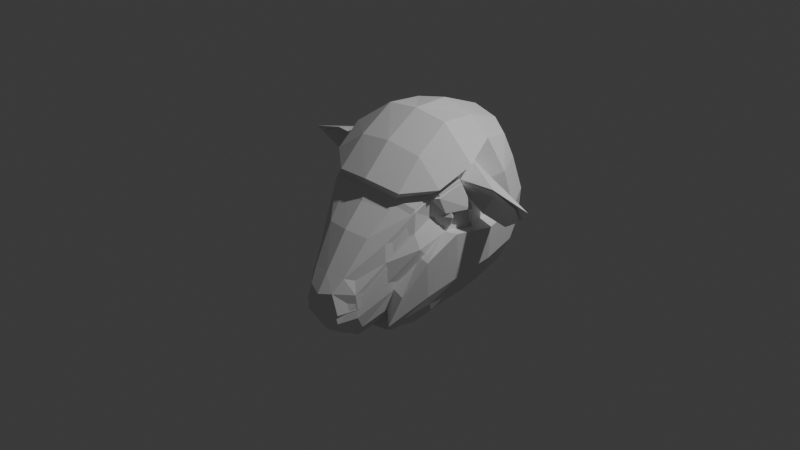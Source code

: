 # Source: DorsetHead.blend  (saved by Blender 5.2.45; exported with 4.5.12 LTS)
import bpy
from mathutils import Matrix  # noqa: F401  (used for matrix-valued properties, if any)

bpy.ops.wm.read_factory_settings(use_empty=True)
scene = bpy.context.scene
scene.name = 'Scene'

# ---- collections
col_collection = bpy.data.collections.new('Collection'); scene.collection.children.link(col_collection)

# ---- world
world_world = bpy.data.worlds.new('World'); scene.world = world_world
world_world.use_nodes = True; world_world.node_tree.nodes.clear()
_N = world_world.node_tree.nodes; _L = world_world.node_tree.links
n0 = _N.new('ShaderNodeOutputWorld'); n0.name = 'World Output'; n0.location = (200, 100)
n1 = _N.new('ShaderNodeBackground'); n1.name = 'Background'; n1.location = (-200, 100)
n1.inputs[0].default_value = (0.05088, 0.05088, 0.05088, 1.0)
_L.new(n1.outputs[0], n0.inputs[0])
n0.is_active_output = True
world_world.color = (0.05088, 0.05088, 0.05088)
world_world.sun_shadow_jitter_overblur = 0.0

# ---- cameras
cam_camera = bpy.data.cameras.new('Camera')
cam_camera.clip_end = 100.0
cam_camera.ortho_scale = 7.314

# ---- lights
light_light = bpy.data.lights.new('Light', 'POINT')
light_light.energy = 1000.0
light_light.shadow_soft_size = 0.1

# ---- meshes
me_cube_001 = bpy.data.meshes.new('Cube.001')
me_cube_001.from_pydata([(0.4528, 0.8332, -0.3131), (0.4528, 0.6778, 0.6748), (0.4845, -0.1331, -0.6058), (0.5753, -0.3276, 0.3784), (0.3038, 0.9258, -0.4328), (0.0, 0.9677, -0.4633), (0.0, 0.7783, 0.741), (0.3038, 0.7478, 0.6991), (0.5178, 0.7815, 0.4852), (0.5504, 0.8637, 0.1978), (0.5178, 0.8736, -0.1009), (0.5178, 0.06192, -0.537), (0.5504, 0.3521, -0.4725), (0.5178, 0.6436, -0.4167), (0.5336, 0.4476, 0.6879), (0.681, 0.1638, 0.5746), (0.6103, -0.1751, 0.4827), (0.5713, -0.3366, 0.1547), (0.643, -0.3311, 0.007081), (0.5541, -0.2373, -0.4127), (0.0, -0.2142, -0.7954), (0.3249, -0.1824, -0.7621), (0.3545, -0.3698, 0.43), (0.0, -0.4126, 0.4661), (0.0, 1.095, -0.1635), (0.0, 1.1, 0.1746), (0.0, 0.9914, 0.4947), (0.3233, 1.04, -0.1549), (0.3403, 1.043, 0.1656), (0.3233, 0.9419, 0.4697), (0.6569, 0.623, -0.1601), (0.704, 0.5907, 0.1549), (0.6548, 0.4979, 0.484), (0.704, 0.311, -0.2114), (0.7554, 0.2616, 0.1032), (0.6911, 0.2244, 0.4412), (0.6569, 0.004165, -0.2952), (0.6904, -0.05708, 0.1179), (0.5823, -0.1372, 0.2704), (0.2046, -0.7452, -0.8601), (0.0, -0.7745, -0.8897), (0.2631, -0.6868, -0.801), (0.3116, -0.7885, -0.7155), (0.336, -0.8701, -0.5709), (0.324, -0.8802, -0.4104), (0.2754, -0.8423, -0.2831), (0.3233, 0.6964, -0.6269), (0.3403, 0.3869, -0.6941), (0.3233, 0.07519, -0.7469), (0.0, 0.7214, -0.6764), (0.0, 0.3955, -0.7486), (0.0, 0.06523, -0.7929), (0.3529, -0.141, 0.6281), (0.3403, 0.1547, 0.834), (0.3233, 0.4699, 0.8134), (0.0, -0.1656, 0.6749), (0.0, 0.1462, 0.8884), (0.0, 0.4785, 0.8683), (0.4307, -0.5876, 0.07766), (0.4585, -0.6093, -0.1042), (0.4598, -0.5809, -0.3263), (0.4585, -0.4813, -0.5309), (0.379, -0.3779, -0.6363), (0.0, -0.4485, -0.7679), (0.2408, -0.4199, -0.7357), (0.2705, -0.6731, 0.1088), (0.0, -0.7168, 0.1268), (0.2046, -0.9249, -0.2606), (0.0, -0.9658, -0.252), (0.2176, -0.9349, -0.7706), (0.2289, -1.035, -0.6203), (0.1541, -1.035, -0.4091), (0.0, -0.9829, -0.7946), (0.0, -1.09, -0.6369), (0.0, -1.087, -0.4461), (0.5178, 0.4656, 0.7152), (0.6782, 0.106, 0.6437), (0.6569, 0.5248, 0.4646), (0.704, 0.2121, 0.4177), (1.366, 0.1928, 0.5173), (1.109, 0.1625, 0.6275), (1.11, 0.3522, 0.1874), (0.8181, 0.346, 0.2353), (0.9668, 0.331, 0.4625), (0.5925, 0.4721, 0.5889), (1.338, 0.2834, 0.3753), (0.6835, 0.1788, 0.5416), (0.4846, 0.853, -0.2091), (0.5186, -0.1842, -0.5111), (0.3133, 0.9818, -0.2965), (0.0, 1.03, -0.3163), (0.586, 0.0336, -0.4184), (0.6257, 0.332, -0.3445), (0.586, 0.6335, -0.2909), (0.2869, -0.7045, -0.7591), (0.4469, -0.4661, -0.5464), (0.0, -0.8445, -0.8431), (0.2109, -0.806, -0.8162), (0.755, 0.09663, 0.6062), (0.6859, -0.1204, 0.4966), (0.8492, 0.1618, 0.3584), (0.7231, -0.06972, 0.3353)], [], [(24, 25, 28, 27), (25, 26, 29, 28), (26, 6, 7, 29), (29, 7, 1, 8), (28, 29, 8, 9), (27, 28, 9, 10), (89, 27, 10, 87), (90, 24, 27, 89), (30, 31, 34, 33), (31, 77, 78, 34), (33, 34, 37, 36), (34, 78, 38, 37), (87, 10, 30, 93), (10, 9, 31, 30), (9, 8, 77, 31), (8, 1, 75, 77), (32, 84, 85, 81), (16, 38, 101, 99), (38, 16, 3, 17), (37, 38, 17, 18), (36, 37, 18, 19), (91, 36, 19, 88), (92, 33, 36, 91), (93, 30, 33, 92), (17, 3, 58, 59), (21, 2, 62, 64), (20, 21, 64, 63), (88, 19, 61, 95), (19, 18, 60, 61), (22, 23, 66, 65), (18, 17, 59, 60), (3, 22, 65, 58), (46, 47, 50, 49), (47, 48, 51, 50), (0, 13, 46, 4), (13, 12, 47, 46), (12, 11, 48, 47), (11, 2, 21, 48), (48, 21, 20, 51), (4, 46, 49, 5), (52, 53, 56, 55), (53, 54, 57, 56), (3, 16, 52, 22), (16, 76, 53, 52), (76, 75, 54, 53), (75, 1, 7, 54), (54, 7, 6, 57), (22, 52, 55, 23), (61, 60, 43, 42), (65, 66, 68, 67), (60, 59, 44, 43), (58, 65, 67, 45), (59, 58, 45, 44), (64, 62, 41, 39), (63, 64, 39, 40), (95, 61, 42, 94), (69, 70, 73, 72), (70, 71, 74, 73), (94, 42, 69, 97), (42, 43, 70, 69), (43, 44, 71, 70), (44, 45, 67, 71), (71, 67, 68, 74), (97, 69, 72, 96), (15, 14, 75, 76), (32, 35, 78, 77), (14, 84, 77, 75), (35, 86, 78), (81, 85, 83, 82), (14, 15, 80, 79), (15, 86, 83, 80), (35, 32, 81, 82), (77, 84, 32), (85, 84, 14, 79), (78, 86, 15, 76), (83, 85, 79, 80), (83, 86, 35, 82), (39, 97, 96, 40), (41, 94, 97, 39), (62, 95, 94, 41), (2, 88, 95, 62), (13, 93, 92, 12), (12, 92, 91, 11), (11, 91, 88, 2), (0, 87, 93, 13), (5, 90, 89, 4), (4, 89, 87, 0), (100, 98, 99, 101), (76, 16, 99, 98), (38, 78, 100, 101), (78, 76, 98, 100), (78, 34, 100)])
_uv = me_cube_001.uv_layers.new(name='UVMap')
_uv.uv.foreach_set('vector', [0.4375, 0.125, 0.5, 0.125, 0.5, 0.1875, 0.4375, 0.1875, 0.5, 0.125, 0.5625, 0.125, 0.5625, 0.1875, 0.5, 0.1875, 0.5625, 0.125, 0.625, 0.125, 0.625, 0.1875, 0.5625, 0.1875, 0.5625, 0.1875, 0.625, 0.1875, 0.625, 0.25, 0.5625, 0.25, 0.5, 0.1875, 0.5625, 0.1875, 0.5625, 0.25, 0.5, 0.25, 0.4375, 0.1875, 0.5, 0.1875, 0.5, 0.25, 0.4375, 0.25, 0.4056, 0.1875, 0.4375, 0.1875, 0.4375, 0.25, 0.4056, 0.25, 0.4056, 0.125, 0.4375, 0.125, 0.4375, 0.1875, 0.4056, 0.1875, 0.4375, 0.3125, 0.5, 0.3125, 0.5, 0.375, 0.4375, 0.375, 0.5, 0.3125, 0.5625, 0.3125, 0.5625, 0.375, 0.5, 0.375, 0.4375, 0.375, 0.5, 0.375, 0.5134, 0.4357, 0.4375, 0.4375, 0.5, 0.375, 0.5625, 0.375, 0.5625, 0.4506, 0.5134, 0.4357, 0.4056, 0.25, 0.4375, 0.25, 0.4375, 0.3125, 0.4056, 0.3125, 0.4375, 0.25, 0.5, 0.25, 0.5, 0.3125, 0.4375, 0.3125, 0.5, 0.25, 0.5625, 0.25, 0.5625, 0.3125, 0.5, 0.3125, 0.5625, 0.25, 0.625, 0.25, 0.625, 0.3125, 0.5625, 0.3125, 0.5678, 0.3172, 0.5945, 0.3171, 0.5959, 0.3254, 0.568, 0.3351, 0.625, 0.4563, 0.5625, 0.4506, 0.5625, 0.4366, 0.625, 0.4439, 0.5625, 0.4506, 0.625, 0.4563, 0.625, 0.5, 0.5625, 0.5, 0.5134, 0.4357, 0.5625, 0.4506, 0.5625, 0.5, 0.5309, 0.5, 0.4375, 0.4375, 0.5134, 0.4357, 0.5309, 0.5, 0.4375, 0.5, 0.4056, 0.4375, 0.4375, 0.4375, 0.4375, 0.5, 0.4056, 0.5, 0.4056, 0.375, 0.4375, 0.375, 0.4375, 0.4375, 0.4056, 0.4375, 0.4056, 0.3125, 0.4375, 0.3125, 0.4375, 0.375, 0.4056, 0.375, 0.5625, 0.5, 0.625, 0.5, 0.625, 0.5, 0.5625, 0.5, 0.375, 0.5625, 0.375, 0.5, 0.375, 0.5, 0.375, 0.5625, 0.375, 0.625, 0.375, 0.5625, 0.375, 0.5625, 0.375, 0.625, 0.4056, 0.5, 0.4375, 0.5, 0.4375, 0.5, 0.4283, 0.5, 0.4375, 0.5, 0.5309, 0.5, 0.5, 0.5, 0.4375, 0.5, 0.625, 0.5625, 0.625, 0.625, 0.625, 0.625, 0.625, 0.5625, 0.5309, 0.5, 0.5625, 0.5, 0.5625, 0.5, 0.5, 0.5, 0.625, 0.5, 0.625, 0.5625, 0.625, 0.5625, 0.625, 0.5, 0.1875, 0.5625, 0.25, 0.5625, 0.25, 0.625, 0.1875, 0.625, 0.25, 0.5625, 0.3125, 0.5625, 0.3125, 0.625, 0.25, 0.625, 0.125, 0.5, 0.1875, 0.5, 0.1875, 0.5625, 0.125, 0.5625, 0.1875, 0.5, 0.25, 0.5, 0.25, 0.5625, 0.1875, 0.5625, 0.25, 0.5, 0.3125, 0.5, 0.3125, 0.5625, 0.25, 0.5625, 0.3125, 0.5, 0.375, 0.5, 0.375, 0.5625, 0.3125, 0.5625, 0.3125, 0.5625, 0.375, 0.5625, 0.375, 0.625, 0.3125, 0.625, 0.125, 0.5625, 0.1875, 0.5625, 0.1875, 0.625, 0.125, 0.625, 0.6875, 0.5625, 0.75, 0.5625, 0.75, 0.625, 0.6875, 0.625, 0.75, 0.5625, 0.8125, 0.5625, 0.8125, 0.625, 0.75, 0.625, 0.625, 0.5, 0.6687, 0.5, 0.6875, 0.5625, 0.625, 0.5625, 0.6687, 0.5, 0.7355, 0.5, 0.75, 0.5625, 0.6875, 0.5625, 0.7355, 0.5, 0.8125, 0.5, 0.8125, 0.5625, 0.75, 0.5625, 0.8125, 0.5, 0.875, 0.5, 0.875, 0.5625, 0.8125, 0.5625, 0.8125, 0.5625, 0.875, 0.5625, 0.875, 0.625, 0.8125, 0.625, 0.625, 0.5625, 0.6875, 0.5625, 0.6875, 0.625, 0.625, 0.625, 0.4375, 0.5, 0.5, 0.5, 0.5, 0.5, 0.4375, 0.5, 0.625, 0.5625, 0.625, 0.625, 0.625, 0.625, 0.625, 0.5625, 0.5, 0.5, 0.5625, 0.5, 0.5625, 0.5, 0.5, 0.5, 0.625, 0.5, 0.625, 0.5625, 0.625, 0.5625, 0.625, 0.5, 0.5625, 0.5, 0.625, 0.5, 0.625, 0.5, 0.5625, 0.5, 0.375, 0.5625, 0.375, 0.5, 0.375, 0.5, 0.375, 0.5625, 0.375, 0.625, 0.375, 0.5625, 0.375, 0.5625, 0.375, 0.625, 0.4283, 0.5, 0.4375, 0.5, 0.4375, 0.5, 0.4056, 0.5, 0.4375, 0.5625, 0.5, 0.5625, 0.5, 0.625, 0.4375, 0.625, 0.5, 0.5625, 0.5625, 0.5625, 0.5625, 0.625, 0.5, 0.625, 0.4056, 0.5, 0.4375, 0.5, 0.4375, 0.5625, 0.4056, 0.5625, 0.4375, 0.5, 0.5, 0.5, 0.5, 0.5625, 0.4375, 0.5625, 0.5, 0.5, 0.5625, 0.5, 0.5625, 0.5625, 0.5, 0.5625, 0.5625, 0.5, 0.625, 0.5, 0.625, 0.5625, 0.5625, 0.5625, 0.5625, 0.5625, 0.625, 0.5625, 0.625, 0.625, 0.5625, 0.625, 0.4056, 0.5625, 0.4375, 0.5625, 0.4375, 0.625, 0.4056, 0.625, 0.6094, 0.3785, 0.6197, 0.3171, 0.625, 0.3125, 0.625, 0.3895, 0.5678, 0.3172, 0.5685, 0.3716, 0.5625, 0.375, 0.5625, 0.3125, 0.6197, 0.3171, 0.5945, 0.3171, 0.5625, 0.3125, 0.625, 0.3125, 0.5685, 0.3716, 0.5956, 0.3779, 0.5625, 0.375, 0.568, 0.3351, 0.5959, 0.3254, 0.5979, 0.3785, 0.5755, 0.3732, 0.6197, 0.3171, 0.6094, 0.3785, 0.6193, 0.3631, 0.6197, 0.3171, 0.6094, 0.3785, 0.5956, 0.3779, 0.5979, 0.3785, 0.6193, 0.3631, 0.5685, 0.3716, 0.5678, 0.3172, 0.568, 0.3351, 0.5755, 0.3732, 0.5625, 0.3125, 0.5945, 0.3171, 0.5678, 0.3172, 0.5959, 0.3254, 0.5945, 0.3171, 0.6197, 0.3171, 0.6197, 0.3171, 0.5625, 0.375, 0.5956, 0.3779, 0.6094, 0.3785, 0.625, 0.3895, 0.5979, 0.3785, 0.5959, 0.3254, 0.6197, 0.3171, 0.6193, 0.3631, 0.5979, 0.3785, 0.5956, 0.3779, 0.5685, 0.3716, 0.5755, 0.3732, 0.375, 0.5625, 0.4056, 0.5625, 0.4056, 0.625, 0.375, 0.625, 0.375, 0.5, 0.4056, 0.5, 0.4056, 0.5625, 0.375, 0.5625, 0.375, 0.5, 0.4283, 0.5, 0.4056, 0.5, 0.375, 0.5, 0.375, 0.5, 0.4056, 0.5, 0.4283, 0.5, 0.375, 0.5, 0.375, 0.3125, 0.4056, 0.3125, 0.4056, 0.375, 0.375, 0.375, 0.375, 0.375, 0.4056, 0.375, 0.4056, 0.4375, 0.375, 0.4375, 0.375, 0.4375, 0.4056, 0.4375, 0.4056, 0.5, 0.375, 0.5, 0.375, 0.25, 0.4056, 0.25, 0.4056, 0.3125, 0.375, 0.3125, 0.375, 0.125, 0.4056, 0.125, 0.4056, 0.1875, 0.375, 0.1875, 0.375, 0.1875, 0.4056, 0.1875, 0.4056, 0.25, 0.375, 0.25, 0.5625, 0.375, 0.625, 0.3895, 0.625, 0.4439, 0.5625, 0.4366, 0.7355, 0.5, 0.6687, 0.5, 0.6811, 0.5, 0.7355, 0.5, 0.5625, 0.4506, 0.5625, 0.375, 0.5625, 0.375, 0.5625, 0.4366, 0.5625, 0.375, 0.625, 0.3895, 0.625, 0.3895, 0.5625, 0.375, 0.5625, 0.375, 0.5, 0.375, 0.5625, 0.375])
me_cube_001.update()
me_sphere = bpy.data.meshes.new('Sphere')
me_sphere.from_pydata([(0.6129, -0.1227, 0.2958), (0.5624, -0.3237, 0.4053), (0.6615, 0.09242, 0.3882), (0.7352, -0.01843, 0.194), (0.7703, -0.02628, 0.2896), (0.5179, 0.4524, 0.7248), (0.6673, 0.168, 0.6067), (0.5936, -0.17, 0.5218), (0.5653, -0.3348, 0.1521), (0.6006, -0.2972, -0.09933), (0.3405, -0.3656, 0.4578), (0.0, -0.4085, 0.4955), (0.703, 0.591, 0.1572), (0.6458, 0.5007, 0.505), (0.7534, 0.2621, 0.1077), (0.6811, 0.2274, 0.4645), (0.6852, -0.05549, 0.1299), (0.5712, -0.1339, 0.2955), (0.2278, -0.7799, -0.9389), (0.0, -0.8101, -0.9683), (0.2631, -0.6868, -0.8941), (0.3116, -0.7885, -0.8087), (0.336, -0.8701, -0.664), (0.324, -0.8802, -0.5035), (0.2754, -0.8423, -0.3762), (0.4294, -0.5872, 0.02959), (0.4585, -0.6093, -0.1715), (0.4748, -0.514, -0.4259), (0.4223, -0.557, -0.6527), (0.3504, -0.454, -0.7532), (0.0, -0.4485, -0.834), (0.2408, -0.4199, -0.8115), (0.2698, -0.6729, 0.0536), (0.0, -0.7166, 0.0747), (0.2046, -0.9249, -0.3538), (0.0, -0.9658, -0.3451), (0.2176, -0.9349, -0.8637), (0.2289, -1.035, -0.7135), (0.1541, -1.035, -0.5022), (0.0, -0.9829, -0.8877), (0.0, -1.09, -0.73), (0.0, -1.087, -0.5392), (0.501, 0.4707, 0.7545), (0.6625, 0.1108, 0.6806), (0.6483, 0.5274, 0.4846), (0.6944, 0.215, 0.4401), (1.51, 0.1928, 0.5308), (1.106, 0.1636, 0.6357), (1.11, 0.3522, 0.1874), (0.8157, 0.3467, 0.2408), (0.9636, 0.332, 0.47), (0.5798, 0.4759, 0.6185), (1.381, 0.2834, 0.3753), (0.6706, 0.1827, 0.5716), (0.2869, -0.7045, -0.8522), (0.4074, -0.5249, -0.6753), (0.0, -0.8484, -0.9268), (0.2122, -0.8081, -0.9004), (0.7413, 0.1008, 0.6384), (0.6702, -0.1157, 0.5332), (0.8426, 0.1638, 0.3737), (0.7123, -0.06644, 0.3606), (0.5909, -0.07592, 0.3218), (0.6132, -0.1137, 0.3159), (0.6143, -0.1136, 0.3197), (0.5934, -0.09198, 0.2964), (0.6209, -0.09737, 0.2263), (0.6467, 0.08355, 0.3886), (0.6476, 0.08398, 0.389), (0.6637, 0.0995, 0.3689), (0.6593, 0.08397, 0.3924), (0.6921, 0.09766, 0.2901), (0.6894, 0.0945, 0.3038), (0.7373, -0.01859, 0.3708), (0.7394, -0.01803, 0.3639), (0.706, 0.02227, 0.387), (0.6981, 0.0341, 0.3884), (0.6957, 0.04422, 0.1943), (0.6881, -0.007715, 0.1741), (0.7379, -0.02073, 0.3637), (0.7101, -0.03604, 0.3698), (0.6194, -0.1107, 0.3189), (0.6862, -0.01483, 0.1775), (0.6469, -0.07275, 0.1969), (0.0, 1.367, -0.2102), (0.0, 1.389, 0.1983), (0.0, 1.3, 0.5922), (0.0, 1.081, 0.9713), (0.5458, 0.9315, 0.8277), (0.6202, 0.9911, 0.5922), (0.6671, 1.088, 0.2272), (0.6281, 1.1, -0.1346), (0.5883, 1.075, -0.2653), (0.0, 1.289, -0.3948), (0.7956, 0.7972, -0.2061), (0.8522, 0.4203, -0.2681), (0.9138, 0.3606, 0.1126), (0.8519, 0.7582, 0.1752), (0.7873, 0.681, 0.568), (0.7956, 0.04947, -0.3694), (0.8324, -0.02344, 0.1381), (0.7102, 0.8099, -0.3641), (0.6098, 0.6126, 0.8945), (0.7374, -0.3221, -0.106), (0.6719, -0.2423, -0.5375), (0.6292, -0.1781, -0.6576), (0.7102, 0.08504, -0.5196), (0.7581, 0.4455, -0.4289), (0.396, -0.1759, -0.9739), (0.2948, -0.4629, -0.9804), (0.4267, -0.5041, -0.9094), (0.5881, -0.1164, -0.7697), (0.0, -0.2144, -1.011), (0.0, -0.4974, -1.011), (0.4953, -0.5897, -0.8159), (0.5133, -0.6286, -0.7884), (0.6019, -0.5274, -0.4635), (0.4163, -0.3977, 0.5411), (0.0, -0.4496, 0.5842), (0.0, 1.055, -0.6659), (0.0, 0.5223, -0.9172), (0.4145, 0.512, -0.8514), (0.0, 0.1232, -0.9751), (0.3941, 0.1353, -0.9215), (0.0, 1.142, -0.5656), (0.5499, 1.051, -0.391), (0.6281, 0.8221, -0.5162), (0.6674, 0.4698, -0.5836), (0.6281, 0.1193, -0.6643), (0.3997, -0.1196, 0.842), (0.0, -0.1492, 0.8986), (0.0, 0.2271, 1.141), (0.3845, 0.2378, 1.091), (0.0, 0.6293, 1.148), (0.364, 0.6186, 1.066), (0.7239, -0.1624, 0.6072), (0.8092, 0.1762, 0.7933), (0.3205, 0.937, -0.5901), (0.2948, 1.117, -0.5312), (0.3039, 1.183, 0.5822), (0.3067, 1.05, 0.912), (0.3097, 1.306, 0.1991), (0.3084, 1.3, -0.1854), (0.3032, 1.243, -0.3405)], [], [(0, 64, 63, 62, 65), (65, 66, 0), (69, 67, 68, 2), (70, 2, 68), (71, 72, 69, 2, 76, 75, 74, 73, 4), (78, 77, 3), (2, 70, 76), (77, 71, 4, 3), (80, 81, 64, 0, 4, 73, 79), (3, 83, 82, 78), (0, 66, 83, 3, 4), (14, 12, 44, 45), (77, 16, 14), (48, 13, 51, 52), (59, 81, 61), (8, 17, 7, 1), (9, 16, 17, 8), (26, 8, 1, 25), (32, 10, 11, 33), (27, 9, 8, 26), (25, 1, 10, 32), (89, 139, 140, 88), (21, 28, 27, 22), (34, 32, 33, 35), (22, 27, 26, 23), (24, 25, 32, 34), (23, 26, 25, 24), (18, 31, 29, 20), (19, 30, 31, 18), (54, 55, 28, 21), (39, 36, 37, 40), (40, 37, 38, 41), (57, 54, 21, 36), (36, 21, 22, 37), (37, 22, 23, 38), (38, 23, 24, 34), (41, 38, 34, 35), (56, 57, 36, 39), (43, 6, 5, 42), (44, 13, 15, 45), (42, 5, 51, 44), (45, 15, 53), (49, 48, 52, 50), (46, 5, 6, 47), (47, 6, 53, 50), (49, 15, 13, 48), (13, 44, 51), (46, 52, 51, 5), (43, 45, 53, 6), (47, 50, 52, 46), (49, 50, 53, 15), (19, 18, 57, 56), (18, 20, 54, 57), (20, 29, 55, 54), (28, 55, 114, 115), (10, 7, 135, 117), (43, 42, 102, 136), (31, 30, 113, 109), (14, 16, 100, 96), (7, 43, 136, 135), (60, 73, 74), (58, 43, 7, 59), (62, 63, 17), (61, 81, 80), (76, 70, 60), (60, 45, 43, 58), (60, 45, 14), (64, 17, 63), (17, 64, 7), (7, 81, 59), (64, 81, 7), (69, 45, 67), (17, 65, 62), (17, 66, 65), (69, 72, 45), (45, 71, 14), (71, 45, 72), (16, 66, 17), (83, 16, 82), (82, 16, 78), (16, 83, 66), (77, 14, 71), (78, 16, 77), (73, 61, 79), (61, 73, 59), (59, 73, 58), (58, 73, 60), (61, 80, 79), (75, 60, 74), (45, 68, 67), (45, 70, 68), (75, 76, 60), (60, 70, 45), (55, 29, 110, 114), (7, 10, 1), (11, 10, 117, 118), (44, 12, 97, 98), (29, 31, 109, 110), (16, 9, 103, 100), (42, 44, 98, 102), (9, 27, 116, 103), (12, 14, 96, 97), (27, 28, 115, 116), (90, 141, 139, 89), (91, 142, 141, 90), (92, 143, 142, 91), (95, 94, 97, 96), (99, 95, 96, 100), (101, 92, 91, 94), (94, 91, 90, 97), (97, 90, 89, 98), (98, 89, 88, 102), (104, 99, 100, 103), (105, 106, 99, 104), (106, 107, 95, 99), (107, 101, 94, 95), (109, 108, 111, 110), (113, 112, 108, 109), (114, 105, 104, 115), (115, 104, 103, 116), (138, 137, 119, 124), (120, 121, 123, 122), (124, 93, 143, 138), (121, 127, 128, 123), (123, 128, 111, 108), (122, 123, 108, 112), (131, 132, 134, 133), (117, 135, 129), (129, 135, 136, 132), (132, 136, 102, 134), (121, 120, 119, 137), (118, 117, 129, 130), (110, 111, 105, 114), (127, 126, 101, 107), (128, 127, 107, 106), (111, 128, 106, 105), (126, 125, 92, 101), (125, 138, 143, 92), (134, 140, 87, 133), (139, 141, 85, 86), (141, 142, 84, 85), (137, 138, 125, 126), (142, 143, 93, 84), (140, 134, 102, 88), (121, 137, 126, 127), (140, 139, 86, 87), (132, 131, 130, 129)])
_uv = me_sphere.uv_layers.new(name='UVMap')
_uv.uv.foreach_set('vector', [0.75, 0.5, 0.75, 0.4394, 0.7475, 0.4489, 0.6852, 0.4353, 0.7004, 0.5, 0.7004, 0.5, 0.75, 0.6762, 0.75, 0.5, 0.25, 0.2991, 0.2831, 0.2512, 0.281, 0.25, 0.25, 0.25, 0.262, 0.2261, 0.25, 0.25, 0.281, 0.25, 0.2002, 0.5, 0.2008, 0.4652, 0.25, 0.2991, 0.25, 0.25, 0.1166, 0.25, 0.08926, 0.2534, 0.002302, 0.3112, 0.0, 0.2936, 0.0, 0.5, 0.06596, 0.8819, 0.1431, 0.75, 0.0, 0.75, 0.25, 0.25, 0.238, 0.2261, 0.1166, 0.25, 0.1431, 0.75, 0.2002, 0.5, 0.0, 0.5, 0.0, 0.75, 0.9431, 0.3001, 0.7591, 0.4411, 0.75, 0.4394, 0.75, 0.5, 1.0, 0.5, 1.0, 0.2936, 0.9955, 0.3119, 1.0, 0.75, 0.8011, 0.75, 0.9237, 0.8622, 0.934, 0.8819, 0.75, 0.5, 0.75, 0.6762, 0.8011, 0.75, 1.0, 0.75, 1.0, 0.5, 0.5, 0.375, 0.5, 0.3125, 0.5625, 0.3125, 0.5625, 0.375, 0.5241, 0.4148, 0.5134, 0.4357, 0.5, 0.375, 0.568, 0.3351, 0.5678, 0.3172, 0.5945, 0.3171, 0.5959, 0.3254, 0.625, 0.4439, 0.5625, 0.4458, 0.5625, 0.4366, 0.5625, 0.5, 0.5625, 0.4506, 0.625, 0.4563, 0.625, 0.5, 0.5309, 0.5, 0.5134, 0.4357, 0.5625, 0.4506, 0.5625, 0.5, 0.5625, 0.5, 0.5625, 0.5, 0.625, 0.5, 0.625, 0.5, 0.625, 0.5625, 0.625, 0.5625, 0.625, 0.625, 0.625, 0.625, 0.5, 0.5, 0.5309, 0.5, 0.5625, 0.5, 0.5625, 0.5, 0.625, 0.5, 0.625, 0.5, 0.625, 0.5625, 0.625, 0.5625, 0.5625, 0.25, 0.5625, 0.1865, 0.625, 0.2006, 0.625, 0.25, 0.4375, 0.5, 0.4375, 0.5, 0.5, 0.5, 0.5, 0.5, 0.625, 0.5625, 0.625, 0.5625, 0.625, 0.625, 0.625, 0.625, 0.5, 0.5, 0.5, 0.5, 0.5625, 0.5, 0.5625, 0.5, 0.625, 0.5, 0.625, 0.5, 0.625, 0.5625, 0.625, 0.5625, 0.5625, 0.5, 0.5625, 0.5, 0.625, 0.5, 0.625, 0.5, 0.3779, 0.5625, 0.375, 0.5625, 0.375, 0.5, 0.375, 0.5, 0.3779, 0.625, 0.375, 0.625, 0.375, 0.5625, 0.3779, 0.5625, 0.4056, 0.5, 0.4227, 0.5, 0.4375, 0.5, 0.4375, 0.5, 0.4375, 0.625, 0.4375, 0.5625, 0.5, 0.5625, 0.5, 0.625, 0.5, 0.625, 0.5, 0.5625, 0.5625, 0.5625, 0.5625, 0.625, 0.4118, 0.5625, 0.4056, 0.5, 0.4375, 0.5, 0.4375, 0.5625, 0.4375, 0.5625, 0.4375, 0.5, 0.5, 0.5, 0.5, 0.5625, 0.5, 0.5625, 0.5, 0.5, 0.5625, 0.5, 0.5625, 0.5625, 0.5625, 0.5625, 0.5625, 0.5, 0.625, 0.5, 0.625, 0.5625, 0.5625, 0.625, 0.5625, 0.5625, 0.625, 0.5625, 0.625, 0.625, 0.4118, 0.625, 0.4118, 0.5625, 0.4375, 0.5625, 0.4375, 0.625, 0.625, 0.3895, 0.6094, 0.3785, 0.6197, 0.3171, 0.625, 0.3125, 0.5625, 0.3125, 0.5678, 0.3172, 0.5685, 0.3716, 0.5625, 0.375, 0.625, 0.3125, 0.6197, 0.3171, 0.5945, 0.3171, 0.5625, 0.3125, 0.5625, 0.375, 0.5685, 0.3716, 0.5956, 0.3779, 0.5755, 0.3732, 0.568, 0.3351, 0.5959, 0.3254, 0.5979, 0.3785, 0.6197, 0.3171, 0.6197, 0.3171, 0.6094, 0.3785, 0.6193, 0.3631, 0.6193, 0.3631, 0.6094, 0.3785, 0.5956, 0.3779, 0.5979, 0.3785, 0.5755, 0.3732, 0.5685, 0.3716, 0.5678, 0.3172, 0.568, 0.3351, 0.5678, 0.3172, 0.5625, 0.3125, 0.5945, 0.3171, 0.6197, 0.3171, 0.5959, 0.3254, 0.5945, 0.3171, 0.6197, 0.3171, 0.625, 0.3895, 0.5625, 0.375, 0.5956, 0.3779, 0.6094, 0.3785, 0.6193, 0.3631, 0.5979, 0.3785, 0.5959, 0.3254, 0.6197, 0.3171, 0.5755, 0.3732, 0.5979, 0.3785, 0.5956, 0.3779, 0.5685, 0.3716, 0.3779, 0.625, 0.3779, 0.5625, 0.4118, 0.5625, 0.4118, 0.625, 0.3779, 0.5625, 0.375, 0.5, 0.4056, 0.5, 0.4118, 0.5625, 0.375, 0.5, 0.375, 0.5, 0.4227, 0.5, 0.4056, 0.5, 0.4375, 0.5, 0.4227, 0.5, 0.4227, 0.5, 0.4375, 0.5, 0.625, 0.5625, 0.6687, 0.5, 0.6687, 0.5, 0.625, 0.5625, 0.625, 0.3895, 0.625, 0.3125, 0.625, 0.3125, 0.625, 0.3895, 0.375, 0.5625, 0.375, 0.625, 0.375, 0.625, 0.375, 0.5625, 0.5, 0.375, 0.5134, 0.4357, 0.5134, 0.4357, 0.5, 0.375, 0.6687, 0.5, 0.7355, 0.5, 0.7355, 0.5, 0.6687, 0.5, 0.5625, 0.375, 0.5645, 0.4237, 0.5625, 0.4236, 0.7355, 0.5, 0.7355, 0.5, 0.6687, 0.5, 0.6811, 0.5, 0.5625, 0.4381, 0.5625, 0.4464, 0.5625, 0.4506, 0.5625, 0.4366, 0.5625, 0.4458, 0.5625, 0.4283, 0.5625, 0.4115, 0.5625, 0.4028, 0.5625, 0.375, 0.5625, 0.375, 0.5625, 0.375, 0.625, 0.3895, 0.625, 0.3895, 0.5625, 0.375, 0.5625, 0.375, 0.5, 0.375, 0.5634, 0.4463, 0.5625, 0.4506, 0.5625, 0.4464, 0.5625, 0.4506, 0.5634, 0.4463, 0.625, 0.4563, 0.625, 0.4563, 0.5625, 0.4458, 0.625, 0.4439, 0.5634, 0.4463, 0.5625, 0.4458, 0.625, 0.4563, 0.557, 0.4004, 0.5625, 0.375, 0.5625, 0.4035, 0.5625, 0.4506, 0.5583, 0.4417, 0.5625, 0.4381, 0.5625, 0.4506, 0.5417, 0.4436, 0.5583, 0.4417, 0.557, 0.4004, 0.5438, 0.4022, 0.5625, 0.375, 0.5625, 0.375, 0.5409, 0.402, 0.5, 0.375, 0.5409, 0.402, 0.5625, 0.375, 0.5438, 0.4022, 0.5134, 0.4357, 0.5417, 0.4436, 0.5625, 0.4506, 0.532, 0.4387, 0.5134, 0.4357, 0.5228, 0.4267, 0.5228, 0.4267, 0.5134, 0.4357, 0.5218, 0.4254, 0.5134, 0.4357, 0.532, 0.4387, 0.5417, 0.4436, 0.5241, 0.4148, 0.5, 0.375, 0.5409, 0.402, 0.5218, 0.4254, 0.5134, 0.4357, 0.5241, 0.4148, 0.5645, 0.4237, 0.5625, 0.4366, 0.5625, 0.4244, 0.5625, 0.4366, 0.5645, 0.4237, 0.625, 0.4439, 0.625, 0.4439, 0.5645, 0.4237, 0.625, 0.3895, 0.625, 0.3895, 0.5645, 0.4237, 0.5625, 0.375, 0.5625, 0.4366, 0.5625, 0.4283, 0.5625, 0.4244, 0.5625, 0.4138, 0.5625, 0.375, 0.5625, 0.4236, 0.5625, 0.375, 0.5625, 0.4034, 0.5625, 0.4035, 0.5625, 0.375, 0.5625, 0.4028, 0.5625, 0.4034, 0.5625, 0.4138, 0.5625, 0.4115, 0.5625, 0.375, 0.5625, 0.375, 0.5625, 0.4028, 0.5625, 0.375, 0.4227, 0.5, 0.375, 0.5, 0.375, 0.5, 0.4227, 0.5, 0.6687, 0.5, 0.625, 0.5625, 0.625, 0.5, 0.625, 0.625, 0.625, 0.5625, 0.625, 0.5625, 0.625, 0.625, 0.5625, 0.3125, 0.5, 0.3125, 0.5, 0.3125, 0.5625, 0.3125, 0.375, 0.5, 0.375, 0.5625, 0.375, 0.5625, 0.375, 0.5, 0.5134, 0.4357, 0.5309, 0.5, 0.5309, 0.5, 0.5134, 0.4357, 0.625, 0.3125, 0.5625, 0.3125, 0.5625, 0.3125, 0.625, 0.3125, 0.5309, 0.5, 0.5, 0.5, 0.5, 0.5, 0.5309, 0.5, 0.5, 0.3125, 0.5, 0.375, 0.5, 0.375, 0.5, 0.3125, 0.5, 0.5, 0.4375, 0.5, 0.4375, 0.5, 0.5, 0.5, 0.5, 0.25, 0.5, 0.1828, 0.5625, 0.1865, 0.5625, 0.25, 0.4375, 0.25, 0.4375, 0.1861, 0.5, 0.1828, 0.5, 0.25, 0.4056, 0.25, 0.4055, 0.1885, 0.4375, 0.1861, 0.4375, 0.25, 0.4375, 0.375, 0.4375, 0.3125, 0.5, 0.3125, 0.5, 0.375, 0.4375, 0.4375, 0.4375, 0.375, 0.5, 0.375, 0.5134, 0.4357, 0.4056, 0.3125, 0.4056, 0.25, 0.4375, 0.25, 0.4375, 0.3125, 0.4375, 0.3125, 0.4375, 0.25, 0.5, 0.25, 0.5, 0.3125, 0.5, 0.3125, 0.5, 0.25, 0.5625, 0.25, 0.5625, 0.3125, 0.5625, 0.3125, 0.5625, 0.25, 0.625, 0.25, 0.625, 0.3125, 0.4375, 0.5, 0.4375, 0.4375, 0.5134, 0.4357, 0.5309, 0.5, 0.4056, 0.5, 0.4056, 0.4375, 0.4375, 0.4375, 0.4375, 0.5, 0.4056, 0.4375, 0.4056, 0.375, 0.4375, 0.375, 0.4375, 0.4375, 0.4056, 0.375, 0.4056, 0.3125, 0.4375, 0.3125, 0.4375, 0.375, 0.375, 0.5625, 0.375, 0.5625, 0.375, 0.5, 0.375, 0.5, 0.375, 0.625, 0.375, 0.625, 0.375, 0.5625, 0.375, 0.5625, 0.4227, 0.5, 0.4056, 0.5, 0.4375, 0.5, 0.4375, 0.5, 0.4375, 0.5, 0.4375, 0.5, 0.5309, 0.5, 0.5, 0.5, 0.1541, 0.5582, 0.1875, 0.5617, 0.3075, 0.1495, 0.3437, 0.1399, 0.25, 0.625, 0.25, 0.5625, 0.3125, 0.5625, 0.3125, 0.625, 0.3437, 0.1399, 0.4054, 0.1236, 0.4055, 0.1885, 0.1541, 0.5582, 0.25, 0.5625, 0.25, 0.5, 0.3125, 0.5, 0.3125, 0.5625, 0.3125, 0.5625, 0.3125, 0.5, 0.375, 0.5, 0.375, 0.5625, 0.3125, 0.625, 0.3125, 0.5625, 0.375, 0.5625, 0.375, 0.625, 0.75, 0.625, 0.75, 0.5625, 0.8125, 0.5625, 0.8125, 0.625, 0.625, 0.5625, 0.6687, 0.5, 0.6875, 0.5625, 0.6875, 0.5625, 0.6687, 0.5, 0.7355, 0.5, 0.75, 0.5625, 0.75, 0.5625, 0.7355, 0.5, 0.8125, 0.5, 0.8125, 0.5625, 0.25, 0.5625, 0.25, 0.625, 0.1875, 0.625, 0.1875, 0.5617, 0.625, 0.625, 0.625, 0.5625, 0.6875, 0.5625, 0.6875, 0.625, 0.375, 0.5, 0.375, 0.5, 0.4056, 0.5, 0.4227, 0.5, 0.375, 0.375, 0.375, 0.3125, 0.4056, 0.3125, 0.4056, 0.375, 0.375, 0.4375, 0.375, 0.375, 0.4056, 0.375, 0.4056, 0.4375, 0.375, 0.5, 0.375, 0.4375, 0.4056, 0.4375, 0.4056, 0.5, 0.375, 0.3125, 0.375, 0.25, 0.4056, 0.25, 0.4056, 0.3125, 0.375, 0.25, 0.3436, 0.2032, 0.4055, 0.1885, 0.4056, 0.25, 0.8125, 0.5625, 0.875, 0.5494, 0.875, 0.625, 0.8125, 0.625, 0.5625, 0.1865, 0.5, 0.1828, 0.5, 0.125, 0.5625, 0.125, 0.5, 0.1828, 0.4375, 0.1861, 0.4375, 0.125, 0.5, 0.125, 0.1875, 0.5617, 0.1541, 0.5582, 0.125, 0.5, 0.1875, 0.5, 0.4375, 0.1861, 0.4055, 0.1885, 0.4054, 0.1236, 0.4375, 0.125, 0.875, 0.5494, 0.8125, 0.5625, 0.8125, 0.5, 0.875, 0.5, 0.25, 0.5625, 0.1875, 0.5617, 0.1875, 0.5, 0.25, 0.5, 0.625, 0.2006, 0.5625, 0.1865, 0.5625, 0.125, 0.625, 0.125, 0.75, 0.5625, 0.75, 0.625, 0.6875, 0.625, 0.6875, 0.5625])
me_sphere.materials.append(None)
me_sphere.update()

# ---- objects
ob_light = bpy.data.objects.new('Light', light_light)
ob_camera = bpy.data.objects.new('Camera', cam_camera)
ob_dorsethead = bpy.data.objects.new('DorsetHead', me_cube_001)
ob_dorsethead_with_eyes = bpy.data.objects.new('DorsetHead_with_Eyes', me_sphere)

# ---- transforms, parenting, visibility, modifiers, constraints
ob_light.location = (4.076, 1.005, 5.904)
ob_light.rotation_euler = (0.6503, 0.05522, 1.866)
ob_light.lock_rotations_4d = False
ob_light.empty_display_type = 'ARROWS'
ob_light.color = (0.0, 0.0, 0.0, 0.0)
ob_light.lineart.crease_threshold = 0.0
ob_camera.location = (7.359, -6.926, 4.958)
ob_camera.rotation_euler = (1.109, 0.0, 0.8149)
ob_camera.lock_rotations_4d = False
ob_camera.empty_display_type = 'ARROWS'
ob_camera.color = (0.0, 0.0, 0.0, 0.0)
ob_camera.display_type = 'WIRE'
ob_camera.lineart.crease_threshold = 0.0
ob_dorsethead.location = (0.0, 0.0, 0.0)
_m = ob_dorsethead.modifiers.new('Mirror', 'MIRROR')
_m.use_clip = True
ob_dorsethead_with_eyes.location = (0.0, 0.0, 0.0)
_m = ob_dorsethead_with_eyes.modifiers.new('Mirror', 'MIRROR')
_m.use_clip = True

# ---- collection membership
col_collection.objects.link(ob_light)
col_collection.objects.link(ob_camera)
col_collection.objects.link(ob_dorsethead)
col_collection.objects.link(ob_dorsethead_with_eyes)

# ---- scene / render settings (as saved in the file)
scene.camera = ob_camera
scene.frame_start = 1; scene.frame_end = 250; scene.frame_set(1)
scene.render.engine = 'BLENDER_EEVEE_NEXT'
scene.render.bake_bias = 0.0
scene.render.bake_samples = 0
scene.render.compositor_device = 'GPU'
scene.eevee.use_volume_custom_range = False
scene.eevee.fast_gi_thickness_near = 0.1
scene.eevee.fast_gi_thickness_far = 0.0
scene.eevee.ray_tracing_options.screen_trace_thickness = 0.1
bpy.context.view_layer.update()

